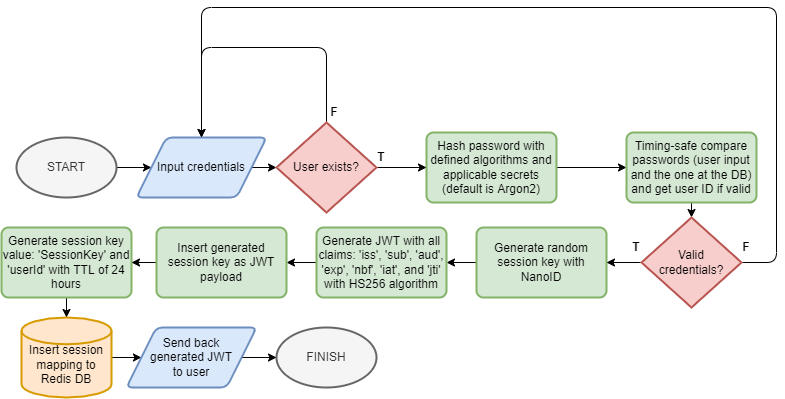

The diagram above was exported from draw.io. Its source (the exported page's mxGraphModel, read from the mxfile embedded in the PNG):
<mxGraphModel dx="782" dy="507" grid="1" gridSize="10" guides="1" tooltips="1" connect="1" arrows="1" fold="1" page="1" pageScale="1" pageWidth="850" pageHeight="1100" math="0" shadow="0">
  <root>
    <mxCell id="0" />
    <mxCell id="1" parent="0" />
    <mxCell id="ok0IpTV3E9OVp6QD2Lwk-3" style="edgeStyle=orthogonalEdgeStyle;rounded=0;orthogonalLoop=1;jettySize=auto;html=1;exitX=1;exitY=0.5;exitDx=0;exitDy=0;exitPerimeter=0;entryX=0;entryY=0.5;entryDx=0;entryDy=0;" parent="1" source="ok0IpTV3E9OVp6QD2Lwk-1" target="ok0IpTV3E9OVp6QD2Lwk-2" edge="1">
      <mxGeometry relative="1" as="geometry" />
    </mxCell>
    <mxCell id="ok0IpTV3E9OVp6QD2Lwk-1" value="START" style="strokeWidth=2;html=1;shape=mxgraph.flowchart.start_1;whiteSpace=wrap;fillColor=#f5f5f5;fontColor=#333333;strokeColor=#666666;" parent="1" vertex="1">
      <mxGeometry x="52" y="370" width="100" height="60" as="geometry" />
    </mxCell>
    <mxCell id="ok0IpTV3E9OVp6QD2Lwk-7" style="edgeStyle=orthogonalEdgeStyle;rounded=0;orthogonalLoop=1;jettySize=auto;html=1;exitX=1;exitY=0.5;exitDx=0;exitDy=0;entryX=0;entryY=0.5;entryDx=0;entryDy=0;entryPerimeter=0;" parent="1" source="ok0IpTV3E9OVp6QD2Lwk-2" target="ok0IpTV3E9OVp6QD2Lwk-6" edge="1">
      <mxGeometry relative="1" as="geometry" />
    </mxCell>
    <mxCell id="ok0IpTV3E9OVp6QD2Lwk-2" value="Input credentials" style="shape=parallelogram;html=1;strokeWidth=2;perimeter=parallelogramPerimeter;whiteSpace=wrap;rounded=1;arcSize=12;size=0.23;fillColor=#dae8fc;strokeColor=#6c8ebf;" parent="1" vertex="1">
      <mxGeometry x="172" y="370" width="130" height="60" as="geometry" />
    </mxCell>
    <mxCell id="ok0IpTV3E9OVp6QD2Lwk-12" style="edgeStyle=orthogonalEdgeStyle;rounded=0;orthogonalLoop=1;jettySize=auto;html=1;exitX=1;exitY=0.5;exitDx=0;exitDy=0;entryX=0;entryY=0.5;entryDx=0;entryDy=0;" parent="1" source="ok0IpTV3E9OVp6QD2Lwk-4" target="ok0IpTV3E9OVp6QD2Lwk-11" edge="1">
      <mxGeometry relative="1" as="geometry" />
    </mxCell>
    <mxCell id="ok0IpTV3E9OVp6QD2Lwk-4" value="Hash password with defined algorithms and applicable secrets (default is Argon2)" style="rounded=1;whiteSpace=wrap;html=1;absoluteArcSize=1;arcSize=14;strokeWidth=2;fillColor=#d5e8d4;strokeColor=#82b366;" parent="1" vertex="1">
      <mxGeometry x="462" y="365" width="130" height="70" as="geometry" />
    </mxCell>
    <mxCell id="ok0IpTV3E9OVp6QD2Lwk-8" style="edgeStyle=orthogonalEdgeStyle;rounded=0;orthogonalLoop=1;jettySize=auto;html=1;exitX=1;exitY=0.5;exitDx=0;exitDy=0;exitPerimeter=0;entryX=0;entryY=0.5;entryDx=0;entryDy=0;" parent="1" source="ok0IpTV3E9OVp6QD2Lwk-6" target="ok0IpTV3E9OVp6QD2Lwk-4" edge="1">
      <mxGeometry relative="1" as="geometry" />
    </mxCell>
    <mxCell id="7i5oD4H--XPWNdUFqIFs-2" style="edgeStyle=orthogonalEdgeStyle;rounded=1;orthogonalLoop=1;jettySize=auto;html=1;exitX=0.5;exitY=0;exitDx=0;exitDy=0;exitPerimeter=0;entryX=0.5;entryY=0;entryDx=0;entryDy=0;" edge="1" parent="1" source="ok0IpTV3E9OVp6QD2Lwk-6" target="ok0IpTV3E9OVp6QD2Lwk-2">
      <mxGeometry relative="1" as="geometry">
        <Array as="points">
          <mxPoint x="362" y="280" />
          <mxPoint x="237" y="280" />
        </Array>
      </mxGeometry>
    </mxCell>
    <mxCell id="ok0IpTV3E9OVp6QD2Lwk-6" value="User exists?" style="strokeWidth=2;html=1;shape=mxgraph.flowchart.decision;whiteSpace=wrap;fillColor=#f8cecc;strokeColor=#b85450;" parent="1" vertex="1">
      <mxGeometry x="312" y="355" width="100" height="90" as="geometry" />
    </mxCell>
    <mxCell id="ok0IpTV3E9OVp6QD2Lwk-60" style="edgeStyle=orthogonalEdgeStyle;rounded=1;orthogonalLoop=1;jettySize=auto;html=1;exitX=0.5;exitY=1;exitDx=0;exitDy=0;entryX=0.5;entryY=0;entryDx=0;entryDy=0;entryPerimeter=0;" parent="1" source="ok0IpTV3E9OVp6QD2Lwk-11" target="ok0IpTV3E9OVp6QD2Lwk-59" edge="1">
      <mxGeometry relative="1" as="geometry" />
    </mxCell>
    <mxCell id="ok0IpTV3E9OVp6QD2Lwk-11" value="Timing-safe compare passwords (user input and the one at the DB) and get user ID if valid" style="rounded=1;whiteSpace=wrap;html=1;absoluteArcSize=1;arcSize=14;strokeWidth=2;fillColor=#d5e8d4;strokeColor=#82b366;" parent="1" vertex="1">
      <mxGeometry x="662" y="365" width="130" height="70" as="geometry" />
    </mxCell>
    <mxCell id="ok0IpTV3E9OVp6QD2Lwk-26" style="edgeStyle=orthogonalEdgeStyle;rounded=0;orthogonalLoop=1;jettySize=auto;html=1;exitX=0;exitY=0.5;exitDx=0;exitDy=0;entryX=1;entryY=0.5;entryDx=0;entryDy=0;" parent="1" source="ok0IpTV3E9OVp6QD2Lwk-14" target="ok0IpTV3E9OVp6QD2Lwk-18" edge="1">
      <mxGeometry relative="1" as="geometry" />
    </mxCell>
    <mxCell id="ok0IpTV3E9OVp6QD2Lwk-14" value="Generate random session key with NanoID" style="rounded=1;whiteSpace=wrap;html=1;absoluteArcSize=1;arcSize=14;strokeWidth=2;fillColor=#d5e8d4;strokeColor=#82b366;" parent="1" vertex="1">
      <mxGeometry x="512" y="460" width="130" height="70" as="geometry" />
    </mxCell>
    <mxCell id="ok0IpTV3E9OVp6QD2Lwk-47" style="edgeStyle=orthogonalEdgeStyle;rounded=1;orthogonalLoop=1;jettySize=auto;html=1;exitX=0;exitY=0.5;exitDx=0;exitDy=0;entryX=1;entryY=0.5;entryDx=0;entryDy=0;" parent="1" source="ok0IpTV3E9OVp6QD2Lwk-18" target="ok0IpTV3E9OVp6QD2Lwk-45" edge="1">
      <mxGeometry relative="1" as="geometry" />
    </mxCell>
    <mxCell id="ok0IpTV3E9OVp6QD2Lwk-18" value="Generate JWT with all claims: 'iss', 'sub', 'aud', 'exp', 'nbf', 'iat', and 'jti' with HS256 algorithm" style="rounded=1;whiteSpace=wrap;html=1;absoluteArcSize=1;arcSize=14;strokeWidth=2;fillColor=#d5e8d4;strokeColor=#82b366;" parent="1" vertex="1">
      <mxGeometry x="352" y="460" width="130" height="70" as="geometry" />
    </mxCell>
    <mxCell id="ok0IpTV3E9OVp6QD2Lwk-50" style="edgeStyle=orthogonalEdgeStyle;rounded=1;orthogonalLoop=1;jettySize=auto;html=1;exitX=1;exitY=0.5;exitDx=0;exitDy=0;exitPerimeter=0;entryX=0;entryY=0.5;entryDx=0;entryDy=0;" parent="1" source="ok0IpTV3E9OVp6QD2Lwk-21" target="ok0IpTV3E9OVp6QD2Lwk-40" edge="1">
      <mxGeometry relative="1" as="geometry" />
    </mxCell>
    <mxCell id="ok0IpTV3E9OVp6QD2Lwk-21" value="&lt;br&gt;Insert session mapping to Redis DB" style="strokeWidth=2;html=1;shape=mxgraph.flowchart.database;whiteSpace=wrap;fillColor=#ffe6cc;strokeColor=#d79b00;" parent="1" vertex="1">
      <mxGeometry x="57" y="550" width="90" height="80" as="geometry" />
    </mxCell>
    <mxCell id="ok0IpTV3E9OVp6QD2Lwk-49" style="edgeStyle=orthogonalEdgeStyle;rounded=1;orthogonalLoop=1;jettySize=auto;html=1;exitX=0.5;exitY=1;exitDx=0;exitDy=0;entryX=0.5;entryY=0;entryDx=0;entryDy=0;entryPerimeter=0;" parent="1" source="ok0IpTV3E9OVp6QD2Lwk-23" target="ok0IpTV3E9OVp6QD2Lwk-21" edge="1">
      <mxGeometry relative="1" as="geometry" />
    </mxCell>
    <mxCell id="ok0IpTV3E9OVp6QD2Lwk-23" value="Generate session key value: 'SessionKey' and 'userId' with TTL of 24 hours" style="rounded=1;whiteSpace=wrap;html=1;absoluteArcSize=1;arcSize=14;strokeWidth=2;fillColor=#d5e8d4;strokeColor=#82b366;" parent="1" vertex="1">
      <mxGeometry x="37" y="460" width="130" height="70" as="geometry" />
    </mxCell>
    <mxCell id="ok0IpTV3E9OVp6QD2Lwk-25" value="FINISH" style="strokeWidth=2;html=1;shape=mxgraph.flowchart.start_1;whiteSpace=wrap;fillColor=#f5f5f5;fontColor=#333333;strokeColor=#666666;" parent="1" vertex="1">
      <mxGeometry x="312" y="560" width="100" height="60" as="geometry" />
    </mxCell>
    <mxCell id="ok0IpTV3E9OVp6QD2Lwk-32" value="&lt;b&gt;F&lt;/b&gt;" style="text;html=1;strokeColor=none;fillColor=none;align=center;verticalAlign=middle;whiteSpace=wrap;rounded=0;" parent="1" vertex="1">
      <mxGeometry x="360" y="335" width="20" height="20" as="geometry" />
    </mxCell>
    <mxCell id="ok0IpTV3E9OVp6QD2Lwk-33" value="&lt;b&gt;T&lt;/b&gt;" style="text;html=1;strokeColor=none;fillColor=none;align=center;verticalAlign=middle;whiteSpace=wrap;rounded=0;" parent="1" vertex="1">
      <mxGeometry x="407" y="380" width="20" height="20" as="geometry" />
    </mxCell>
    <mxCell id="ok0IpTV3E9OVp6QD2Lwk-42" style="edgeStyle=orthogonalEdgeStyle;rounded=0;orthogonalLoop=1;jettySize=auto;html=1;exitX=1;exitY=0.5;exitDx=0;exitDy=0;entryX=0;entryY=0.5;entryDx=0;entryDy=0;entryPerimeter=0;" parent="1" source="ok0IpTV3E9OVp6QD2Lwk-40" target="ok0IpTV3E9OVp6QD2Lwk-25" edge="1">
      <mxGeometry relative="1" as="geometry" />
    </mxCell>
    <mxCell id="ok0IpTV3E9OVp6QD2Lwk-40" value="Send back&lt;br&gt;generated JWT&lt;br&gt;to user" style="shape=parallelogram;html=1;strokeWidth=2;perimeter=parallelogramPerimeter;whiteSpace=wrap;rounded=1;arcSize=12;size=0.23;fillColor=#dae8fc;strokeColor=#6c8ebf;" parent="1" vertex="1">
      <mxGeometry x="162" y="560" width="130" height="60" as="geometry" />
    </mxCell>
    <mxCell id="ok0IpTV3E9OVp6QD2Lwk-48" style="edgeStyle=orthogonalEdgeStyle;rounded=1;orthogonalLoop=1;jettySize=auto;html=1;exitX=0;exitY=0.5;exitDx=0;exitDy=0;entryX=1;entryY=0.5;entryDx=0;entryDy=0;" parent="1" source="ok0IpTV3E9OVp6QD2Lwk-45" target="ok0IpTV3E9OVp6QD2Lwk-23" edge="1">
      <mxGeometry relative="1" as="geometry" />
    </mxCell>
    <mxCell id="ok0IpTV3E9OVp6QD2Lwk-45" value="Insert generated session key as JWT payload" style="rounded=1;whiteSpace=wrap;html=1;absoluteArcSize=1;arcSize=14;strokeWidth=2;fillColor=#d5e8d4;strokeColor=#82b366;" parent="1" vertex="1">
      <mxGeometry x="192" y="460" width="130" height="70" as="geometry" />
    </mxCell>
    <mxCell id="ok0IpTV3E9OVp6QD2Lwk-61" style="edgeStyle=orthogonalEdgeStyle;rounded=1;orthogonalLoop=1;jettySize=auto;html=1;exitX=0;exitY=0.5;exitDx=0;exitDy=0;exitPerimeter=0;" parent="1" source="ok0IpTV3E9OVp6QD2Lwk-59" edge="1">
      <mxGeometry relative="1" as="geometry">
        <mxPoint x="642.0000000000002" y="494.8333333333335" as="targetPoint" />
      </mxGeometry>
    </mxCell>
    <mxCell id="ok0IpTV3E9OVp6QD2Lwk-62" style="edgeStyle=orthogonalEdgeStyle;rounded=1;orthogonalLoop=1;jettySize=auto;html=1;exitX=1;exitY=0.5;exitDx=0;exitDy=0;exitPerimeter=0;entryX=0.5;entryY=0;entryDx=0;entryDy=0;" parent="1" source="ok0IpTV3E9OVp6QD2Lwk-59" target="ok0IpTV3E9OVp6QD2Lwk-2" edge="1">
      <mxGeometry relative="1" as="geometry">
        <Array as="points">
          <mxPoint x="812" y="495" />
          <mxPoint x="812" y="240" />
          <mxPoint x="237" y="240" />
        </Array>
      </mxGeometry>
    </mxCell>
    <mxCell id="ok0IpTV3E9OVp6QD2Lwk-59" value="Valid&lt;br&gt;credentials?" style="strokeWidth=2;html=1;shape=mxgraph.flowchart.decision;whiteSpace=wrap;fillColor=#f8cecc;strokeColor=#b85450;" parent="1" vertex="1">
      <mxGeometry x="677" y="450" width="100" height="90" as="geometry" />
    </mxCell>
    <mxCell id="ok0IpTV3E9OVp6QD2Lwk-63" value="&lt;b&gt;T&lt;/b&gt;" style="text;html=1;strokeColor=none;fillColor=none;align=center;verticalAlign=middle;whiteSpace=wrap;rounded=0;" parent="1" vertex="1">
      <mxGeometry x="662" y="470" width="20" height="20" as="geometry" />
    </mxCell>
    <mxCell id="ok0IpTV3E9OVp6QD2Lwk-64" value="&lt;b&gt;F&lt;/b&gt;" style="text;html=1;strokeColor=none;fillColor=none;align=center;verticalAlign=middle;whiteSpace=wrap;rounded=0;" parent="1" vertex="1">
      <mxGeometry x="772" y="470" width="20" height="20" as="geometry" />
    </mxCell>
  </root>
</mxGraphModel>